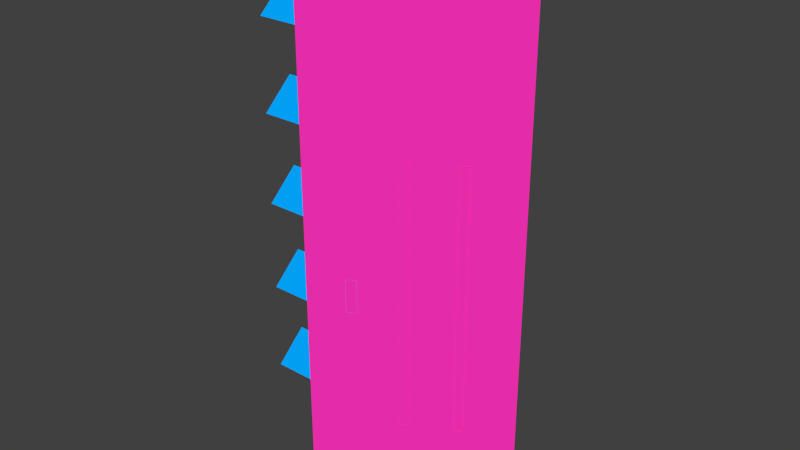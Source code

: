 # Source: city4.blend  (saved by Blender 2.75.0; exported with 4.5.12 LTS)
import bpy
from mathutils import Matrix  # noqa: F401  (used for matrix-valued properties, if any)

bpy.ops.wm.read_factory_settings(use_empty=True)
scene = bpy.context.scene
scene.name = 'Scene'

# ---- collections
col_collection_1 = bpy.data.collections.new('Collection 1'); scene.collection.children.link(col_collection_1)

# ---- materials (node trees are filled in below, after node groups)
mat_material = bpy.data.materials.new('Material')
mat_material.alpha_threshold = 0.0
mat_material.use_transparent_shadow = False
mat_material.diffuse_color = (0.0, 0.3932, 1.0, 1.0)
mat_material.roughness = 0.5
mat_material.line_color = (0.0, 0.0, 0.0, 1.0)
mat_material_001 = bpy.data.materials.new('Material.001')
mat_material_001.alpha_threshold = 0.0
mat_material_001.use_transparent_shadow = False
mat_material_001.diffuse_color = (1.0, 0.03184, 0.5008, 1.0)
mat_material_001.roughness = 0.5

# ---- material node trees

# ---- world
world_world = bpy.data.worlds.new('World'); scene.world = world_world
world_world.color = (0.05088, 0.05088, 0.05088)
world_world.use_sun_shadow = False
world_world.sun_shadow_jitter_overblur = 0.0
world_world.cycles.sampling_method = 'MANUAL'
world_world.cycles.sample_map_resolution = 256

# ---- meshes
me_city4 = bpy.data.meshes.new('city4')
me_city4.from_pydata([(17.29, 8.244, 0.02518), (17.29, -0.9747, -6.944), (17.29, -0.9747, 0.9306), (17.29, 1.025, -6.944), (17.29, 1.025, 0.9306), (21.54, -0.9747, -6.944), (21.54, -0.9747, 0.9306), (21.54, 1.025, -6.944), (21.54, 1.025, 0.9306), (17.29, -8.573, 0.02872), (17.29, 0.7201, 8.389), (17.29, 8.244, 26.28), (17.29, -8.573, 26.28), (17.29, 0.7201, 34.64), (17.29, 8.244, 52.53), (17.29, -8.573, 52.53), (17.29, 0.7201, 60.89), (17.29, 8.244, 78.78), (17.29, -8.573, 78.78), (17.29, 0.7201, 87.14), (17.29, -26.22, -17.82), (17.29, -26.22, 129.8), (17.29, 26.28, -17.82), (17.29, 26.28, 129.8), (64.29, 0.02534, -17.82), (64.29, 0.02534, 129.8), (26.04, -21.39, 39.18), (26.04, -21.39, 48.56), (26.04, 21.69, 39.18), (26.04, 21.69, 48.56), (28.54, -19.99, 39.18), (28.54, -19.99, 48.56), (28.54, 20.29, 39.18), (28.54, 20.29, 48.56), (37.02, -12.97, 6.368), (37.02, -12.97, 81.37), (37.99, -14.72, 6.368), (37.99, -14.72, 81.37), (39.2, -11.76, 6.368), (39.2, -11.76, 81.37), (40.17, -13.51, 6.368), (40.17, -13.51, 81.37), (49.26, -6.185, 6.368), (49.26, -6.185, 81.37), (50.23, -7.934, 6.368), (50.23, -7.934, 81.37), (51.45, -4.973, 6.368), (51.45, -4.973, 81.37), (52.42, -6.722, 6.368), (52.42, -6.722, 81.37), (17.29, 8.244, 105.0), (17.29, -8.573, 105.0), (17.29, 0.7201, 113.4), (-12.71, 8.244, 0.02518), (-12.71, -8.573, 0.02872), (-12.71, 0.7201, 8.389), (-12.71, 8.244, 26.28), (-12.71, -8.573, 26.28), (-12.71, 0.7201, 34.64), (-12.71, 8.244, 52.53), (-12.71, -8.573, 52.53), (-12.71, 0.7201, 60.89), (-12.71, 8.244, 78.78), (-12.71, -8.573, 78.78), (-12.71, 0.7201, 87.14), (-12.71, 8.244, 105.0), (-12.71, -8.573, 105.0), (-12.71, 0.7201, 113.4), (37.02, 12.97, 6.368), (37.02, 12.97, 81.37), (37.99, 14.72, 6.368), (37.99, 14.72, 81.37), (39.2, 11.76, 6.368), (39.2, 11.76, 81.37), (40.17, 13.51, 6.368), (40.17, 13.51, 81.37), (49.26, 6.185, 6.368), (49.26, 6.185, 81.37), (50.23, 7.934, 6.368), (50.23, 7.934, 81.37), (51.45, 4.973, 6.368), (51.45, 4.973, 81.37), (52.42, 6.722, 6.368), (52.42, 6.722, 81.37), (38.5, 0.02534, -17.82), (30.19, -4.618, -17.82), (30.19, 4.669, -17.82), (38.5, 0.02534, -13.82), (30.19, -4.618, -13.82), (30.19, 4.669, -13.82), (36.28, 0.02534, -13.82), (31.29, -2.761, -13.82), (31.29, 2.811, -13.82), (36.28, 0.02534, -19.35), (31.29, -2.761, -19.35), (31.29, 2.811, -19.35), (30.83, -12.67, -17.82), (22.52, -17.31, -17.82), (22.52, -8.022, -17.82), (30.83, 12.67, -17.82), (22.52, 17.31, -17.82), (22.52, 8.022, -17.82), (30.83, -12.67, 4.181), (22.52, -17.31, 4.181), (22.52, -8.022, 4.181), (30.83, 12.67, 4.181), (22.52, 17.31, 4.181), (22.52, 8.022, 4.181), (50.73, 0.01374, -17.82), (42.42, 4.657, -17.82), (42.42, -4.629, -17.82), (50.73, 0.01374, -4.819), (42.42, 4.657, -4.819), (42.42, -4.629, -4.819)], [], [(8, 6, 5, 7), (4, 8, 7, 3), (2, 4, 3, 1), (6, 2, 1, 5), (1, 3, 7, 5), (6, 8, 4, 2), (20, 21, 25, 24), (27, 29, 28, 26), (33, 31, 30, 32), (26, 28, 32, 30), (31, 33, 29, 27), (35, 34, 36, 37), (41, 40, 38, 39), (34, 38, 40, 36), (39, 35, 37, 41), (34, 35, 39, 38), (23, 22, 24, 25), (43, 42, 44, 45), (49, 48, 46, 47), (42, 46, 48, 44), (47, 43, 45, 49), (42, 43, 47, 46), (24, 22, 86, 84), (50, 52, 67, 65), (17, 19, 64, 62), (16, 15, 60, 61), (52, 51, 66, 67), (19, 18, 63, 64), (13, 12, 57, 58), (14, 16, 61, 59), (11, 13, 58, 56), (69, 71, 70, 68), (75, 73, 72, 74), (68, 70, 74, 72), (73, 75, 71, 69), (68, 72, 73, 69), (77, 79, 78, 76), (83, 81, 80, 82), (76, 78, 82, 80), (81, 83, 79, 77), (76, 80, 81, 77), (84, 86, 89, 87), (22, 20, 85, 86), (20, 24, 84, 85), (87, 89, 92, 90), (86, 85, 88, 89), (85, 84, 87, 88), (90, 92, 95, 93), (89, 88, 91, 92), (88, 87, 90, 91), (92, 91, 94, 95), (91, 90, 93, 94), (10, 55, 53, 0), (9, 54, 55, 10), (101, 107, 106, 100), (98, 104, 102, 96), (96, 102, 103, 97), (101, 99, 105, 107), (99, 100, 106, 105), (98, 97, 103, 104), (102, 104, 103), (105, 106, 107), (110, 113, 112, 109), (110, 108, 111, 113), (108, 109, 112, 111), (111, 112, 113), (67, 66, 65), (64, 63, 62), (61, 60, 59), (58, 57, 56), (55, 54, 53), (0, 53, 54, 9), (57, 12, 11, 56), (60, 15, 14, 59), (17, 62, 63, 18), (65, 66, 51, 50), (9, 12, 20), (22, 0, 20), (20, 12, 15), (10, 0, 11), (0, 9, 20), (51, 21, 18), (12, 9, 10), (12, 10, 11), (13, 11, 14), (11, 22, 14), (21, 20, 15), (15, 12, 13), (15, 13, 14), (16, 14, 17), (17, 14, 23), (21, 15, 18), (18, 15, 16), (18, 16, 17), (23, 50, 17), (19, 51, 18), (50, 19, 17), (51, 19, 50), (22, 23, 14), (52, 50, 23), (21, 51, 52), (21, 52, 23), (11, 0, 22)])
me_city4.polygons.foreach_set('material_index', [0, 0, 0, 0, 0, 0, 1, 0, 0, 0, 0, 1, 1, 1, 1, 1, 1, 1, 1, 1, 1, 1, 0, 0, 0, 0, 0, 0, 0, 0, 0, 1, 1, 1, 1, 1, 1, 1, 1, 1, 1, 0, 0, 0, 0, 0, 0, 0, 0, 0, 0, 0, 0, 0, 0, 0, 0, 0, 0, 0, 0, 0, 0, 0, 0, 0, 0, 0, 0, 0, 0, 0, 0, 0, 0, 0, 1, 1, 1, 1, 1, 1, 1, 1, 1, 1, 1, 1, 1, 1, 1, 1, 1, 1, 1, 1, 1, 1, 1, 1, 1, 1, 1])
_uv = me_city4.uv_layers.new(name='UVMap')
_uv.uv.foreach_set('vector', [0.0, 0.0, 1.0, 0.0, 1.0, 1.0, 0.0, 1.0, 0.0, 0.0, 1.0, 0.0, 1.0, 1.0, 0.0, 1.0, 0.0, 0.0, 1.0, 0.0, 1.0, 1.0, 0.0, 1.0, 0.0, 0.0, 1.0, 0.0, 1.0, 1.0, 0.0, 1.0, 0.0, 0.0, 1.0, 0.0, 1.0, 1.0, 0.0, 1.0, 0.0, 0.0, 1.0, 0.0, 1.0, 1.0, 0.0, 1.0, 0.0, 0.0, 1.0, 0.0, 1.0, 1.0, 0.0, 1.0, 0.0, 0.0, 1.0, 0.0, 1.0, 1.0, 0.0, 1.0, 0.0, 0.0, 1.0, 0.0, 1.0, 1.0, 0.0, 1.0, 0.0, 0.0, 1.0, 0.0, 1.0, 1.0, 0.0, 1.0, 0.0, 0.0, 1.0, 0.0, 1.0, 1.0, 0.0, 1.0, 0.0, 0.0, 1.0, 0.0, 1.0, 1.0, 0.0, 1.0, 0.0, 0.0, 1.0, 0.0, 1.0, 1.0, 0.0, 1.0, 0.0, 0.0, 1.0, 0.0, 1.0, 1.0, 0.0, 1.0, 0.0, 0.0, 1.0, 0.0, 1.0, 1.0, 0.0, 1.0, 0.0, 0.0, 1.0, 0.0, 1.0, 1.0, 0.0, 1.0, 0.0, 0.0, 1.0, 0.0, 1.0, 1.0, 0.0, 1.0, 0.0, 0.0, 1.0, 0.0, 1.0, 1.0, 0.0, 1.0, 0.0, 0.0, 1.0, 0.0, 1.0, 1.0, 0.0, 1.0, 0.0, 0.0, 1.0, 0.0, 1.0, 1.0, 0.0, 1.0, 0.0, 0.0, 1.0, 0.0, 1.0, 1.0, 0.0, 1.0, 0.0, 0.0, 1.0, 0.0, 1.0, 1.0, 0.0, 1.0, 1.0, 1.0, 1.0, 0.0, 1.0, 0.0, 1.0, 1.0, 0.0, 0.0, 0.0, 0.0, 0.0, 0.0, 0.0, 0.0, 0.0, 0.0, 0.0, 0.0, 0.0, 0.0, 0.0, 0.0, 0.0, 0.0, 0.0, 0.0, 0.0, 0.0, 0.0, 0.0, 0.0, 0.0, 0.0, 0.0, 0.0, 0.0, 0.0, 0.0, 0.0, 0.0, 0.0, 0.0, 0.0, 0.0, 0.0, 0.0, 0.0, 0.0, 0.0, 0.0, 0.0, 0.0, 0.0, 0.0, 0.0, 0.0, 0.0, 0.0, 0.0, 0.0, 0.0, 0.0, 0.0, 0.0, 0.0, 0.0, 0.0, 0.0, 0.0, 0.0, 0.0, 0.0, 0.0, 1.0, 1.0, 1.0, 1.0, 0.0, 0.0, 0.0, 0.0, 1.0, 1.0, 1.0, 1.0, 0.0, 0.0, 0.0, 0.0, 1.0, 1.0, 1.0, 1.0, 0.0, 0.0, 0.0, 0.0, 1.0, 1.0, 1.0, 1.0, 0.0, 0.0, 0.0, 0.0, 1.0, 1.0, 1.0, 1.0, 0.0, 0.0, 0.0, 0.0, 1.0, 1.0, 1.0, 1.0, 0.0, 0.0, 0.0, 0.0, 1.0, 1.0, 1.0, 1.0, 0.0, 0.0, 0.0, 0.0, 1.0, 1.0, 1.0, 1.0, 0.0, 0.0, 0.0, 0.0, 1.0, 1.0, 1.0, 1.0, 0.0, 0.0, 0.0, 0.0, 1.0, 1.0, 1.0, 1.0, 0.0, 1.0, 1.0, 1.0, 0.0, 1.0, 0.0, 1.0, 1.0, 0.0, 0.0, 0.0, 0.0, 0.0, 0.0, 0.0, 0.0, 0.0, 0.0, 0.0, 1.0, 0.0, 1.0, 0.0, 0.0, 1.0, 1.0, 1.0, 0.0, 1.0, 0.0, 1.0, 1.0, 0.0, 0.0, 0.0, 0.0, 0.0, 0.0, 0.0, 0.0, 0.0, 0.0, 0.0, 1.0, 0.0, 1.0, 0.0, 0.0, 1.0, 1.0, 1.0, 0.0, 1.0, 0.0, 1.0, 1.0, 0.0, 0.0, 0.0, 0.0, 0.0, 0.0, 0.0, 0.0, 0.0, 0.0, 0.0, 1.0, 0.0, 1.0, 0.0, 0.0, 0.0, 0.0, 0.0, 0.0, 0.0, 0.0, 0.0, 0.0, 0.0, 0.0, 0.0, 1.0, 0.0, 1.0, 0.0, 0.0, 0.0, 0.0, 0.0, 0.0, 0.0, 0.0, 0.0, 0.0, 0.0, 0.0, 0.0, 0.0, 0.0, 0.0, 0.0, 0.0, 0.0, 0.0, 0.0, 0.0, 0.0, 0.0, 0.0, 0.0, 0.0, 0.0, 0.0, 0.0, 0.0, 0.0, 0.0, 0.0, 0.0, 0.0, 0.0, 0.0, 0.0, 0.0, 0.0, 0.0, 0.0, 0.0, 0.0, 0.0, 0.0, 0.0, 0.0, 0.0, 0.0, 0.0, 0.0, 0.0, 0.0, 0.0, 0.0, 0.0, 0.0, 0.0, 0.0, 0.0, 0.0, 0.0, 0.0, 0.0, 0.0, 0.0, 0.0, 0.0, 0.0, 0.0, 0.0, 0.0, 0.0, 0.0, 0.0, 0.0, 0.0, 0.0, 0.0, 0.0, 0.0, 0.0, 0.0, 0.0, 0.0, 0.0, 0.0, 0.0, 0.0, 0.0, 0.0, 0.0, 0.0, 0.0, 0.0, 0.0, 0.0, 0.0, 0.0, 0.0, 0.0, 0.0, 0.0, 0.0, 0.0, 0.0, 0.0, 0.0, 0.0, 0.0, 0.0, 0.0, 0.0, 0.0, 0.0, 0.0, 0.0, 0.0, 0.0, 0.0, 0.0, 0.0, 0.0, 0.0, 0.0, 0.0, 0.0, 0.0, 0.0, 0.0, 0.0, 0.0, 0.0, 0.0, 0.0, 0.0, 0.0, 0.0, 0.0, 0.0, 0.0, 0.0, 0.0, 0.0, 0.0, 0.0, 0.0, 0.0, 0.0, 0.0, 0.0, 0.0, 0.0, 0.0, 0.0, 0.0, 0.0, 0.0, 0.0, 0.0, 0.0, 0.0, 0.0, 0.0, 0.0, 0.0, 0.0, 0.0, 0.0, 0.0, 0.0, 0.0, 0.0, 0.0, 0.0, 0.0, 0.0, 0.0, 0.0, 0.0, 0.0, 0.0, 0.0, 0.0, 0.0, 0.0, 0.0, 0.0, 0.0, 0.0, 0.0, 0.0, 0.0, 0.0, 0.0, 0.0, 0.0, 0.0, 0.0, 0.0, 0.0, 0.0, 0.0, 0.0, 0.0, 0.0, 0.0, 0.0, 0.0, 0.0, 0.0, 0.0, 0.0, 0.0, 0.0, 0.0, 0.0, 0.0, 0.0, 0.0, 0.0, 0.0, 0.0, 0.0, 0.0, 0.0, 0.0, 0.0, 0.0, 0.0, 0.0, 0.0, 0.0, 0.0, 0.0, 0.0, 0.0, 0.0, 0.0, 0.0, 0.0, 0.0, 0.0, 0.0, 0.0, 0.0, 0.0, 0.0, 0.0, 0.0, 0.0, 0.0, 0.0, 0.0, 0.0, 0.0, 0.0, 0.0, 0.0, 0.0, 0.0, 0.0, 0.0, 0.0, 0.0, 0.0, 0.0, 0.0, 0.0, 0.0, 0.0, 0.0, 0.0, 0.0, 0.0, 0.0, 0.0, 0.0, 0.0, 0.0, 0.0, 0.0, 0.0, 0.0, 0.0, 0.0, 0.0, 0.0, 0.0, 0.0, 0.0, 0.0, 0.0, 0.0, 0.0, 0.0, 0.0, 0.0, 0.0, 0.0, 0.0, 0.0, 0.0, 0.0, 0.0, 0.0, 0.0, 0.0, 0.0, 0.0, 0.0, 0.0, 0.0, 0.0, 0.0, 0.0, 0.0, 0.0, 0.0, 0.0, 0.0, 0.0, 0.0, 0.0, 0.0, 0.0, 0.0, 0.0, 0.0, 0.0, 0.0, 0.0, 0.0, 0.0, 0.0, 0.0, 0.0, 0.0])
me_city4.materials.append(mat_material)
me_city4.materials.append(mat_material_001)
me_city4.use_remesh_preserve_volume = False
me_city4.use_remesh_preserve_attributes = False
me_city4.use_mirror_vertex_groups = False
me_city4.update()

# ---- objects
ob_city4 = bpy.data.objects.new('city4', me_city4)

# ---- transforms, parenting, visibility, modifiers, constraints
ob_city4.location = (0.0, 0.0, 0.0)
ob_city4.lock_rotations_4d = False
ob_city4.empty_display_type = 'ARROWS'
ob_city4.lineart.crease_threshold = 0.0

# ---- collection membership
col_collection_1.objects.link(ob_city4)

# ---- scene / render settings (as saved in the file)
scene.frame_start = 1; scene.frame_end = 250; scene.frame_set(1)
scene.render.engine = 'BLENDER_EEVEE_NEXT'
scene.render.resolution_percentage = 50
scene.render.dither_intensity = 0.0
scene.cycles.use_denoising = False
scene.cycles.samples = 10
scene.cycles.sampling_pattern = 'TABULATED_SOBOL'
scene.cycles.light_sampling_threshold = 0.0
scene.cycles.use_adaptive_sampling = False
scene.cycles.use_light_tree = False
scene.cycles.blur_glossy = 0.0
scene.cycles.pixel_filter_type = 'GAUSSIAN'
scene.cycles.sample_clamp_indirect = 0.0
scene.view_settings.view_transform = 'Standard'
bpy.context.view_layer.update()

# ---- added for rendering (the .blend has no active camera and no usable light): camera, sun
cam_auto = bpy.data.cameras.new('AutoCamera')
cam_auto.lens = 50.0
cam_auto.sensor_width = 36.0
cam_auto.clip_end = 2855.49
ob_auto_camera = bpy.data.objects.new('AutoCamera', cam_auto)
scene.collection.objects.link(ob_auto_camera)
ob_auto_camera.location = (188.497, -195.223, 185.38)
ob_auto_camera.rotation_euler = (1.09748, -7.21219e-08, 0.694738)
scene.camera = ob_auto_camera
light_auto_sun = bpy.data.lights.new('AutoSun', 'SUN')
light_auto_sun.energy = 3.0
light_auto_sun.angle = 0.0523599
ob_auto_sun = bpy.data.objects.new('AutoSun', light_auto_sun)
scene.collection.objects.link(ob_auto_sun)
ob_auto_sun.rotation_euler = (0.872665, 0.174533, 0.523599)
bpy.context.view_layer.update()
